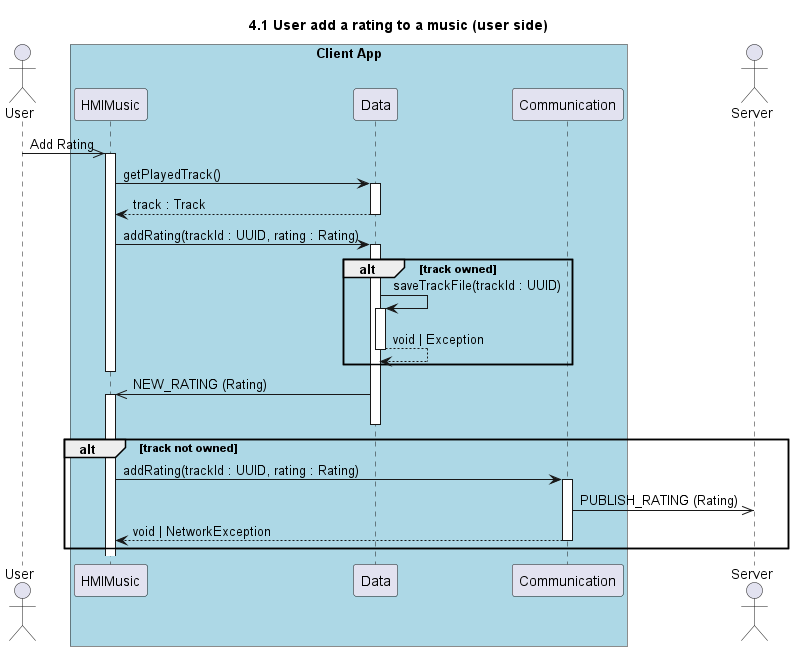

The diagram above was rendered by PlantUML. Its source (embedded in the PNG):
@startuml 4.1 User add a rating to a music (user side)
title 4.1 User add a rating to a music (user side)

actor "User" as user
box "Client App" #LightBlue
    participant "HMIMusic" as hmi
    participant "Data" as data
    participant "Communication" as com
end box
actor "Server" as server

user ->> hmi++: Add Rating

hmi -> data++ : getPlayedTrack()
return track : Track


hmi -> data++ : addRating(trackId : UUID, rating : Rating)
alt track owned
    data->data++: saveTrackFile(trackId : UUID)
    return void | Exception
end

deactivate hmi
data->>hmi++:  NEW_RATING (Rating) 
deactivate data 

alt track not owned
    hmi -> com++ : addRating(trackId : UUID, rating : Rating)
    com ->> server : PUBLISH_RATING (Rating)
    return void | NetworkException
end


@enduml